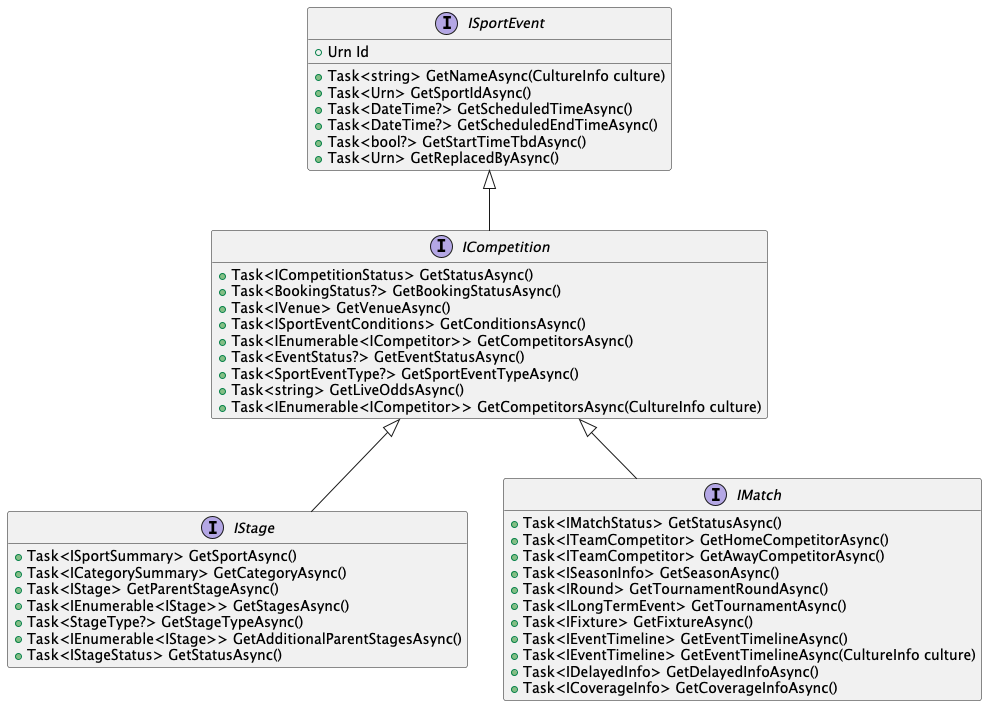

The diagram above was rendered by PlantUML. Its source (embedded in the PNG):
@startuml

hide empty members

interface ISportEvent {
  +Urn Id
  +Task<string> GetNameAsync(CultureInfo culture)
  +Task<Urn> GetSportIdAsync()
  +Task<DateTime?> GetScheduledTimeAsync()
  +Task<DateTime?> GetScheduledEndTimeAsync()
  +Task<bool?> GetStartTimeTbdAsync()
  +Task<Urn> GetReplacedByAsync()
}

interface ICompetition {
  +Task<ICompetitionStatus> GetStatusAsync()
  +Task<BookingStatus?> GetBookingStatusAsync()
  +Task<IVenue> GetVenueAsync()
  +Task<ISportEventConditions> GetConditionsAsync()
  +Task<IEnumerable<ICompetitor>> GetCompetitorsAsync()
  +Task<EventStatus?> GetEventStatusAsync()
  +Task<SportEventType?> GetSportEventTypeAsync()
  +Task<string> GetLiveOddsAsync()
  +Task<IEnumerable<ICompetitor>> GetCompetitorsAsync(CultureInfo culture)
}

interface IStage {
  +Task<ISportSummary> GetSportAsync()
  +Task<ICategorySummary> GetCategoryAsync()
  +Task<IStage> GetParentStageAsync()
  +Task<IEnumerable<IStage>> GetStagesAsync()
  +Task<StageType?> GetStageTypeAsync()
  +Task<IEnumerable<IStage>> GetAdditionalParentStagesAsync()
  +Task<IStageStatus> GetStatusAsync()
}

interface IMatch {
  +Task<IMatchStatus> GetStatusAsync()
  +Task<ITeamCompetitor> GetHomeCompetitorAsync()
  +Task<ITeamCompetitor> GetAwayCompetitorAsync()
  +Task<ISeasonInfo> GetSeasonAsync()
  +Task<IRound> GetTournamentRoundAsync()
  +Task<ILongTermEvent> GetTournamentAsync()
  +Task<IFixture> GetFixtureAsync()
  +Task<IEventTimeline> GetEventTimelineAsync()
  +Task<IEventTimeline> GetEventTimelineAsync(CultureInfo culture)
  +Task<IDelayedInfo> GetDelayedInfoAsync()
  +Task<ICoverageInfo> GetCoverageInfoAsync()
}

ISportEvent <|-- ICompetition
ICompetition <|-- IStage
ICompetition <|-- IMatch

@enduml